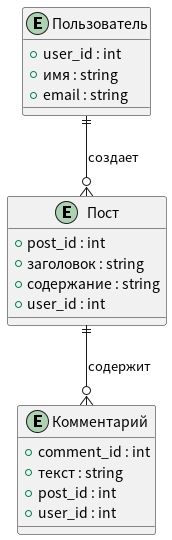

The diagram above was rendered by PlantUML. Its source (embedded in the PNG):
@startuml
entity "Пользователь" {
  +user_id : int
  +имя : string
  +email : string
}

entity "Пост" {
  +post_id : int
  +заголовок : string
  +содержание : string
  +user_id : int
}

entity "Комментарий" {
  +comment_id : int
  +текст : string
  +post_id : int
  +user_id : int
}

Пользователь ||--o{ Пост : создает
Пост ||--o{ Комментарий : содержит
@enduml